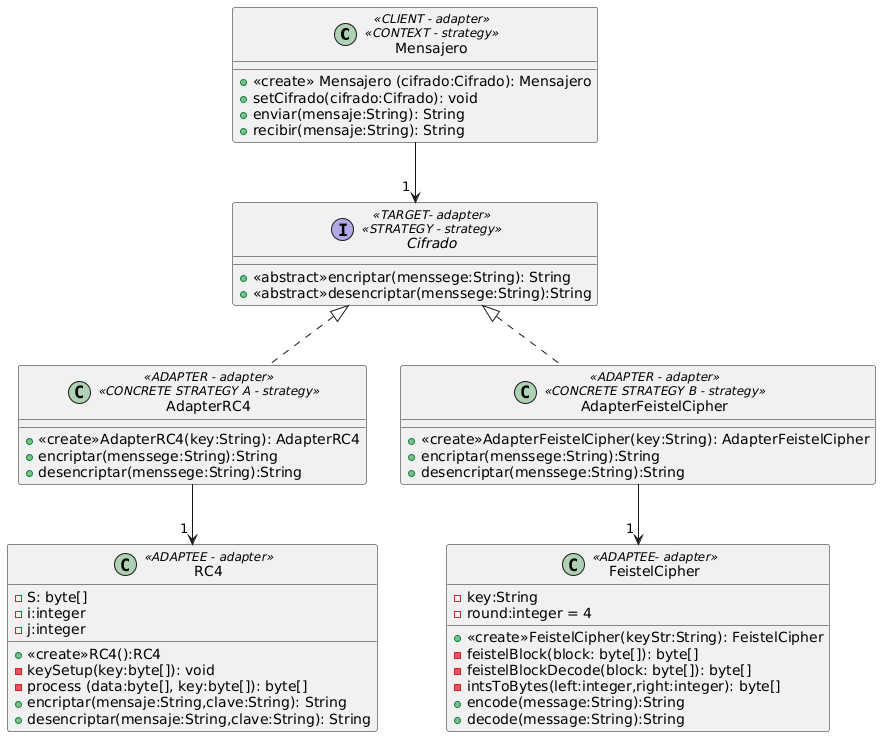

The diagram above was rendered by PlantUML. Its source (embedded in the PNG):
@startuml
class Mensajero <<CLIENT - adapter>><<CONTEXT - strategy>> {
 
  + <<create>> Mensajero (cifrado:Cifrado): Mensajero
  + setCifrado(cifrado:Cifrado): void
  + enviar(mensaje:String): String
  + recibir(mensaje:String): String
}

interface Cifrado <<TARGET- adapter>><<STRATEGY - strategy>>{
 + <<abstract>>encriptar(menssege:String): String
 + <<abstract>>desencriptar(menssege:String):String
}


class AdapterRC4<<ADAPTER - adapter>><<CONCRETE STRATEGY A - strategy>>  {
  + <<create>>AdapterRC4(key:String): AdapterRC4
  + encriptar(menssege:String):String
  + desencriptar(menssege:String):String
}

class AdapterFeistelCipher<<ADAPTER - adapter>><<CONCRETE STRATEGY B - strategy>>  {
  + <<create>>AdapterFeistelCipher(key:String): AdapterFeistelCipher
  + encriptar(menssege:String):String
  + desencriptar(menssege:String):String
}

class FeistelCipher <<ADAPTEE- adapter>>{
- key:String
- round:integer = 4

+ <<create>>FeistelCipher(keyStr:String): FeistelCipher
- feistelBlock(block: byte[]): byte[]
- feistelBlockDecode(block: byte[]): byte[]
- intsToBytes(left:integer,right:integer): byte[]
+ encode(message:String):String
+ decode(message:String):String
}

class RC4 <<ADAPTEE - adapter>>{
- S: byte[]
- i:integer
- j:integer

+ <<create>>RC4():RC4
- keySetup(key:byte[]): void
- process (data:byte[], key:byte[]): byte[]
+ encriptar(mensaje:String,clave:String): String
+ desencriptar(mensaje:String,clave:String): String
}

Mensajero -->  "1 " Cifrado 
class AdapterRC4 implements Cifrado
class AdapterFeistelCipher implements Cifrado
AdapterRC4 --> "1 " RC4
AdapterFeistelCipher --> "1 " FeistelCipher
@enduml